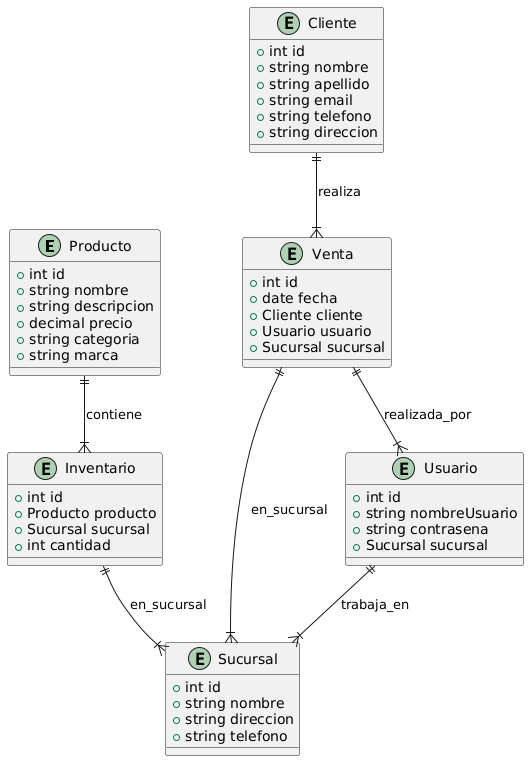

The diagram above was rendered by PlantUML. Its source (embedded in the PNG):
@startuml
entity Producto {
    +int id
    +string nombre
    +string descripcion
    +decimal precio
    +string categoria
    +string marca
}

entity Cliente {
    +int id
    +string nombre
    +string apellido
    +string email
    +string telefono
    +string direccion
}

entity Venta {
    +int id
    +date fecha
    +Cliente cliente
    +Usuario usuario
    +Sucursal sucursal
}

entity Sucursal {
    +int id
    +string nombre
    +string direccion
    +string telefono
}

entity Inventario {
    +int id
    +Producto producto
    +Sucursal sucursal
    +int cantidad
}

entity Usuario {
    +int id
    +string nombreUsuario
    +string contrasena
    +Sucursal sucursal
}

Producto ||--|{ Inventario : contiene
Cliente ||--|{ Venta : realiza
Venta ||--|{ Usuario : realizada_por
Venta ||--|{ Sucursal : en_sucursal
Inventario ||--|{ Sucursal : en_sucursal
Usuario ||--|{ Sucursal : trabaja_en
@enduml